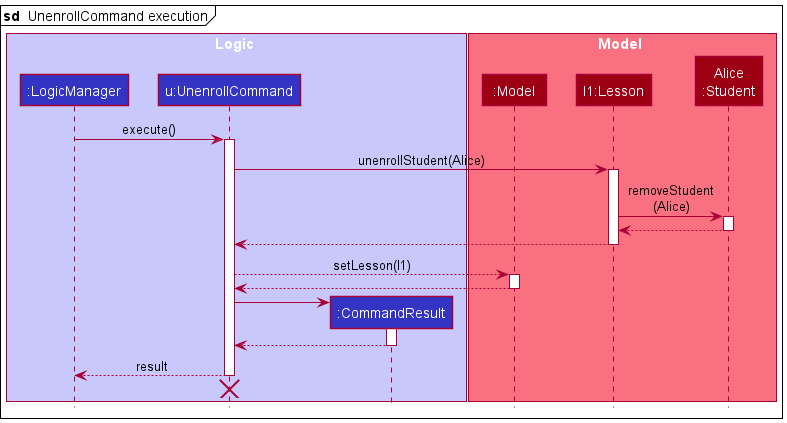

The diagram above was rendered by PlantUML. Its source (embedded in the PNG):
@startuml
!include style.puml

box Logic LOGIC_COLOR_T1
participant ":LogicManager" as LogicManager LOGIC_COLOR
participant "u:UnenrollCommand" as UnenrollCommand LOGIC_COLOR
participant ":CommandResult" as CommandResult LOGIC_COLOR
end box

box Model MODEL_COLOR_T1
participant ":Model" as Model MODEL_COLOR
participant "l1:Lesson" as Lesson MODEL_COLOR
participant "Alice\n:Student" as Student MODEL_COLOR
end box

mainframe **sd**  UnenrollCommand execution

LogicManager -> UnenrollCommand : execute()
activate UnenrollCommand

UnenrollCommand -> Lesson : unenrollStudent(Alice)
activate Lesson

Lesson -> Student : removeStudent\n(Alice)
activate Student

Student --> Lesson
deactivate Student

Lesson --> UnenrollCommand
deactivate Lesson

UnenrollCommand --> Model : setLesson(l1)
activate Model

Model --> UnenrollCommand
deactivate Model

create CommandResult
UnenrollCommand -> CommandResult
activate CommandResult

CommandResult --> UnenrollCommand
deactivate CommandResult

UnenrollCommand --> LogicManager : result
deactivate UnenrollCommand

UnenrollCommand -[hidden]-> LogicManager
destroy UnenrollCommand

@enduml